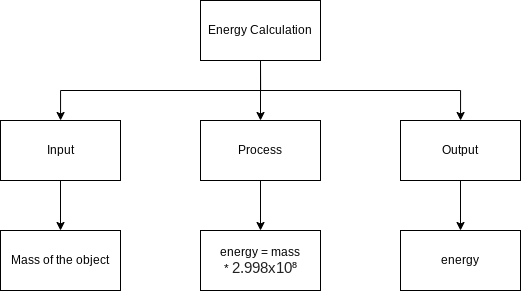

The diagram above was exported from draw.io. Its source (the exported page's mxGraphModel, read from the mxfile embedded in the PNG):
<mxGraphModel dx="699" dy="660" grid="1" gridSize="10" guides="1" tooltips="1" connect="1" arrows="1" fold="1" page="1" pageScale="1" pageWidth="827" pageHeight="1169" math="0" shadow="0">
  <root>
    <mxCell id="0" />
    <mxCell id="1" parent="0" />
    <mxCell id="6" style="edgeStyle=orthogonalEdgeStyle;html=1;exitX=0.5;exitY=1;exitDx=0;exitDy=0;entryX=0.5;entryY=0;entryDx=0;entryDy=0;rounded=0;" edge="1" parent="1" source="2" target="3">
      <mxGeometry relative="1" as="geometry" />
    </mxCell>
    <mxCell id="7" style="edgeStyle=orthogonalEdgeStyle;rounded=0;html=1;exitX=0.5;exitY=1;exitDx=0;exitDy=0;" edge="1" parent="1" source="2" target="4">
      <mxGeometry relative="1" as="geometry" />
    </mxCell>
    <mxCell id="8" style="edgeStyle=orthogonalEdgeStyle;rounded=0;html=1;exitX=0.5;exitY=1;exitDx=0;exitDy=0;" edge="1" parent="1" source="2" target="5">
      <mxGeometry relative="1" as="geometry" />
    </mxCell>
    <mxCell id="2" value="Energy Calculation" style="rounded=0;whiteSpace=wrap;html=1;" vertex="1" parent="1">
      <mxGeometry x="200" y="80" width="120" height="60" as="geometry" />
    </mxCell>
    <mxCell id="12" style="edgeStyle=orthogonalEdgeStyle;rounded=0;html=1;exitX=0.5;exitY=1;exitDx=0;exitDy=0;entryX=0.5;entryY=0;entryDx=0;entryDy=0;" edge="1" parent="1" source="3" target="11">
      <mxGeometry relative="1" as="geometry" />
    </mxCell>
    <mxCell id="3" value="Process" style="rounded=0;whiteSpace=wrap;html=1;" vertex="1" parent="1">
      <mxGeometry x="200" y="200" width="120" height="60" as="geometry" />
    </mxCell>
    <mxCell id="10" style="edgeStyle=orthogonalEdgeStyle;rounded=0;html=1;exitX=0.5;exitY=1;exitDx=0;exitDy=0;entryX=0.5;entryY=0;entryDx=0;entryDy=0;" edge="1" parent="1" source="4" target="9">
      <mxGeometry relative="1" as="geometry" />
    </mxCell>
    <mxCell id="4" value="Input" style="rounded=0;whiteSpace=wrap;html=1;" vertex="1" parent="1">
      <mxGeometry y="200" width="120" height="60" as="geometry" />
    </mxCell>
    <mxCell id="14" style="edgeStyle=orthogonalEdgeStyle;rounded=0;html=1;exitX=0.5;exitY=1;exitDx=0;exitDy=0;entryX=0.5;entryY=0;entryDx=0;entryDy=0;" edge="1" parent="1" source="5" target="13">
      <mxGeometry relative="1" as="geometry" />
    </mxCell>
    <mxCell id="5" value="Output" style="rounded=0;whiteSpace=wrap;html=1;" vertex="1" parent="1">
      <mxGeometry x="400" y="200" width="120" height="60" as="geometry" />
    </mxCell>
    <mxCell id="9" value="Mass of the object" style="rounded=0;whiteSpace=wrap;html=1;" vertex="1" parent="1">
      <mxGeometry y="310" width="120" height="60" as="geometry" />
    </mxCell>
    <mxCell id="11" value="energy = mass *&amp;nbsp;&lt;span style=&quot;color: rgb(33 , 33 , 33) ; font-family: &amp;#34;lato&amp;#34; , sans-serif ; font-size: 14.6667px ; text-align: left&quot;&gt;2.998x10⁸&lt;/span&gt;" style="rounded=0;whiteSpace=wrap;html=1;" vertex="1" parent="1">
      <mxGeometry x="200" y="310" width="120" height="60" as="geometry" />
    </mxCell>
    <mxCell id="13" value="energy" style="rounded=0;whiteSpace=wrap;html=1;" vertex="1" parent="1">
      <mxGeometry x="400" y="310" width="120" height="60" as="geometry" />
    </mxCell>
  </root>
</mxGraphModel>